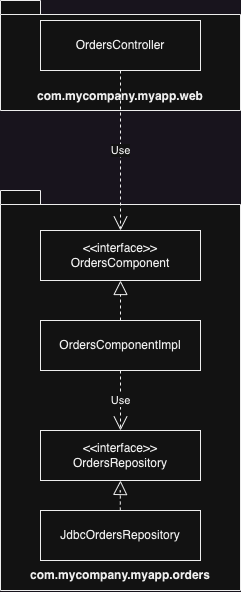

The diagram above was exported from draw.io. Its source (the exported page's mxGraphModel, read from the mxfile embedded in the PNG):
<mxGraphModel dx="1195" dy="687" grid="1" gridSize="10" guides="1" tooltips="1" connect="1" arrows="1" fold="1" page="1" pageScale="1" pageWidth="827" pageHeight="1169" math="0" shadow="0">
  <root>
    <mxCell id="0" />
    <mxCell id="1" parent="0" />
    <mxCell id="2" value="&lt;br&gt;&lt;br&gt;&lt;br&gt;&lt;br&gt;&lt;br&gt;com.mycompany.myapp.web" style="shape=folder;fontStyle=1;spacingTop=10;tabWidth=40;tabHeight=14;tabPosition=left;html=1;whiteSpace=wrap;" vertex="1" parent="1">
      <mxGeometry x="440" y="680" width="240" height="110" as="geometry" />
    </mxCell>
    <mxCell id="3" value="&lt;br&gt;&lt;br&gt;&lt;br&gt;&lt;br&gt;&lt;br&gt;&lt;br&gt;&lt;br&gt;&lt;br&gt;&lt;br&gt;&lt;br&gt;&lt;br&gt;&lt;br&gt;&lt;br&gt;&lt;br&gt;&lt;br&gt;&lt;br&gt;&lt;br&gt;&lt;br&gt;&lt;br&gt;&lt;br&gt;&lt;br&gt;&lt;br&gt;&lt;br&gt;&lt;br&gt;&lt;br&gt;com.mycompany.myapp.orders" style="shape=folder;fontStyle=1;spacingTop=10;tabWidth=40;tabHeight=14;tabPosition=left;html=1;whiteSpace=wrap;" vertex="1" parent="1">
      <mxGeometry x="440" y="870" width="240" height="400" as="geometry" />
    </mxCell>
    <mxCell id="4" value="OrdersController" style="html=1;whiteSpace=wrap;" vertex="1" parent="1">
      <mxGeometry x="480" y="700" width="160" height="50" as="geometry" />
    </mxCell>
    <mxCell id="5" value="&amp;lt;&amp;lt;interface&amp;gt;&amp;gt;&lt;br&gt;OrdersComponent" style="html=1;whiteSpace=wrap;" vertex="1" parent="1">
      <mxGeometry x="480" y="910" width="160" height="50" as="geometry" />
    </mxCell>
    <mxCell id="6" value="OrdersComponentImpl" style="html=1;whiteSpace=wrap;" vertex="1" parent="1">
      <mxGeometry x="480" y="1000" width="160" height="50" as="geometry" />
    </mxCell>
    <mxCell id="7" value="&amp;lt;&amp;lt;interface&amp;gt;&amp;gt;&lt;br&gt;OrdersRepository" style="html=1;whiteSpace=wrap;" vertex="1" parent="1">
      <mxGeometry x="480" y="1110" width="160" height="50" as="geometry" />
    </mxCell>
    <mxCell id="8" value="JdbcOrdersRepository" style="html=1;whiteSpace=wrap;" vertex="1" parent="1">
      <mxGeometry x="480" y="1190" width="160" height="50" as="geometry" />
    </mxCell>
    <mxCell id="9" value="" style="endArrow=block;dashed=1;endFill=0;endSize=12;html=1;rounded=0;exitX=0.5;exitY=0;exitDx=0;exitDy=0;entryX=0.5;entryY=1;entryDx=0;entryDy=0;" edge="1" source="6" target="5" parent="1">
      <mxGeometry width="160" relative="1" as="geometry">
        <mxPoint x="620" y="1030" as="sourcePoint" />
        <mxPoint x="780" y="1030" as="targetPoint" />
        <Array as="points" />
      </mxGeometry>
    </mxCell>
    <mxCell id="10" value="" style="endArrow=block;dashed=1;endFill=0;endSize=12;html=1;rounded=0;exitX=0.5;exitY=0;exitDx=0;exitDy=0;entryX=0.5;entryY=1;entryDx=0;entryDy=0;" edge="1" target="7" parent="1">
      <mxGeometry width="160" relative="1" as="geometry">
        <mxPoint x="559.8" y="1190" as="sourcePoint" />
        <mxPoint x="559.8" y="1160" as="targetPoint" />
        <Array as="points">
          <mxPoint x="559.8" y="1170" />
        </Array>
      </mxGeometry>
    </mxCell>
    <mxCell id="11" value="Use" style="endArrow=open;endSize=12;dashed=1;html=1;rounded=0;exitX=0.5;exitY=1;exitDx=0;exitDy=0;entryX=0.5;entryY=0;entryDx=0;entryDy=0;" edge="1" source="6" target="7" parent="1">
      <mxGeometry width="160" relative="1" as="geometry">
        <mxPoint x="690" y="980" as="sourcePoint" />
        <mxPoint x="850" y="980" as="targetPoint" />
      </mxGeometry>
    </mxCell>
    <mxCell id="12" value="Use" style="endArrow=open;endSize=12;dashed=1;html=1;rounded=0;exitX=0.5;exitY=1;exitDx=0;exitDy=0;entryX=0.5;entryY=0;entryDx=0;entryDy=0;" edge="1" source="4" target="5" parent="1">
      <mxGeometry width="160" relative="1" as="geometry">
        <mxPoint x="570" y="1000" as="sourcePoint" />
        <mxPoint x="570" y="1120" as="targetPoint" />
      </mxGeometry>
    </mxCell>
  </root>
</mxGraphModel>